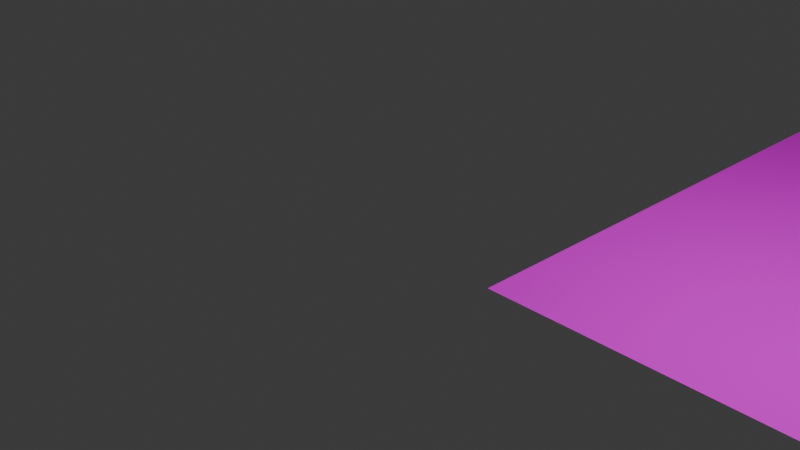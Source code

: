 # Source: crack.blend  (saved by Blender 4.0.36; exported with 4.5.12 LTS)
import bpy
from mathutils import Matrix  # noqa: F401  (used for matrix-valued properties, if any)

bpy.ops.wm.read_factory_settings(use_empty=True)
scene = bpy.context.scene
scene.name = 'Scene'

# ---- collections
col_collection = bpy.data.collections.new('Collection'); scene.collection.children.link(col_collection)

# ---- images (referenced by path relative to the original .blend; pixels are not part of the script)
import os
ASSET_DIR = os.environ.get("B2B_ASSET_DIR", "")  # directory of the original .blend (textures are referenced by path, not embedded)
HERE = os.path.dirname(os.path.abspath(__file__))  # packed textures are extracted next to this script under _unpacked/

def load_image(name, relpath, width, height, colorspace="sRGB"):
    """Load a texture the original file referenced (path relative to the .blend, or extracted next to this script)."""
    p = next((c for c in (os.path.join(HERE, relpath), os.path.join(ASSET_DIR, relpath)) if relpath and os.path.exists(c)), "")
    if p:
        img = bpy.data.images.load(p, check_existing=True)
        img.name = name
    else:  # same state as the original file: an image datablock whose file is absent (Cycles renders it pink)
        img = bpy.data.images.new(name, width, height)
        img.source = "FILE"
        img.filepath = "//" + (relpath or name)
    img.colorspace_settings.name = colorspace
    return img
img_kiseyuka_png = load_image('kiseyuka.png', 'kiseyuka.png', 1024, 1024, 'sRGB')

# ---- materials (node trees are filled in below, after node groups)
mat_crackmaterial = bpy.data.materials.new('crackMaterial')
mat_crackmaterial.diffuse_color = (1.0, 1.0, 1.0, 1.0)
mat_crackmaterial.specular_color = (0.0, 0.0, 0.0)
mat_crackmaterial.specular_intensity = 0.0

# ---- material node trees
mat_crackmaterial.use_nodes = True; mat_crackmaterial.node_tree.nodes.clear()
_N = mat_crackmaterial.node_tree.nodes; _L = mat_crackmaterial.node_tree.links
n0 = _N.new('ShaderNodeBsdfPrincipled'); n0.name = 'プリンシプルBSDF'; n0.location = (10, 300)
n0.inputs[3].default_value = 1.45
n0.inputs[13].default_value = 0.0
n0.inputs[14].default_value = (0.0, 0.0, 0.0, 1.0)
n0.inputs[27].default_value = (0.0, 0.0, 0.0, 1.0)
n1 = _N.new('ShaderNodeOutputMaterial'); n1.name = 'マテリアル出力'; n1.location = (300, 300)
n2 = _N.new('ShaderNodeTexImage'); n2.name = '画像テクスチャ'; n2.location = (-300, 150)
n2.image = img_kiseyuka_png
n3 = _N.new('ShaderNodeMath'); n3.name = 'Math'; n3.location = (0, 0)
n3.hide = True
n3.operation = 'GREATER_THAN'
_L.new(n0.outputs[0], n1.inputs[0])
_L.new(n2.outputs[0], n0.inputs[0])
_L.new(n2.outputs[1], n3.inputs[0])
_L.new(n3.outputs[0], n0.inputs[4])
n1.is_active_output = True

# ---- world
world_world = bpy.data.worlds.new('World'); scene.world = world_world
world_world.use_nodes = True; world_world.node_tree.nodes.clear()
_N = world_world.node_tree.nodes; _L = world_world.node_tree.links
n0 = _N.new('ShaderNodeOutputWorld'); n0.name = 'World Output'; n0.location = (300, 300)
n1 = _N.new('ShaderNodeBackground'); n1.name = 'Background'; n1.location = (10, 300)
n1.inputs[0].default_value = (0.05088, 0.05088, 0.05088, 1.0)
_L.new(n1.outputs[0], n0.inputs[0])
n0.is_active_output = True
world_world.color = (0.05088, 0.05088, 0.05088)
world_world.use_sun_shadow = False
world_world.sun_shadow_jitter_overblur = 0.0

# ---- cameras
cam_camera = bpy.data.cameras.new('Camera')
cam_camera.clip_end = 100.0
cam_camera.ortho_scale = 7.314

# ---- lights
light_light = bpy.data.lights.new('Light', 'POINT')
light_light.transmission_factor = 0.0
light_light.use_soft_falloff = False
light_light.energy = 1000.0
light_light.shadow_soft_size = 0.1
light_light.shadow_maximum_resolution = 0.006
light_light.use_absolute_resolution = True

# ---- meshes
me_mesh_003 = bpy.data.meshes.new('mesh.003')
me_mesh_003.from_pydata([(0.95, 12.75, 0.0), (-0.95, 12.75, 0.0), (-0.95, -12.75, 0.0), (0.95, -12.75, 0.0)], [], [(0, 1, 2), (3, 0, 2)])
_uv = me_mesh_003.uv_layers.new(name='UVMap')
_uv.uv.foreach_set('vector', [0.0, 1.0, 0.0, 0.0, 1.0, 0.0, 1.0, 1.0, 0.0, 1.0, 1.0, 0.0])
me_mesh_003.materials.append(mat_crackmaterial)
me_mesh_003.update()

# ---- objects
ob_crack = bpy.data.objects.new('crack', me_mesh_003)
ob_light = bpy.data.objects.new('Light', light_light)
ob_camera = bpy.data.objects.new('Camera', cam_camera)

# ---- transforms, parenting, visibility, modifiers, constraints
ob_crack.location = (2.85, 12.75, -0.3)
ob_crack.scale = (1.706, 1.0, 1.0)
ob_light.location = (4.076, 1.005, 5.904)
ob_light.rotation_euler = (0.6503, 0.05522, 1.866)
ob_light.lock_rotations_4d = False
ob_light.empty_display_type = 'ARROWS'
ob_light.color = (0.0, 0.0, 0.0, 0.0)
ob_light.lineart.crease_threshold = 0.0
ob_camera.location = (7.359, -6.926, 4.958)
ob_camera.rotation_euler = (1.109, 0.0, 0.8149)
ob_camera.lock_rotations_4d = False
ob_camera.empty_display_type = 'ARROWS'
ob_camera.color = (0.0, 0.0, 0.0, 0.0)
ob_camera.display_type = 'WIRE'
ob_camera.lineart.crease_threshold = 0.0

# ---- collection membership
scene.collection.objects.link(ob_crack)
col_collection.objects.link(ob_light)
col_collection.objects.link(ob_camera)

# ---- scene / render settings (as saved in the file)
scene.camera = ob_camera
scene.frame_start = 1; scene.frame_end = 250; scene.frame_set(1)
scene.render.engine = 'BLENDER_EEVEE_NEXT'
scene.cycles.sampling_pattern = 'TABULATED_SOBOL'
bpy.context.view_layer.update()
